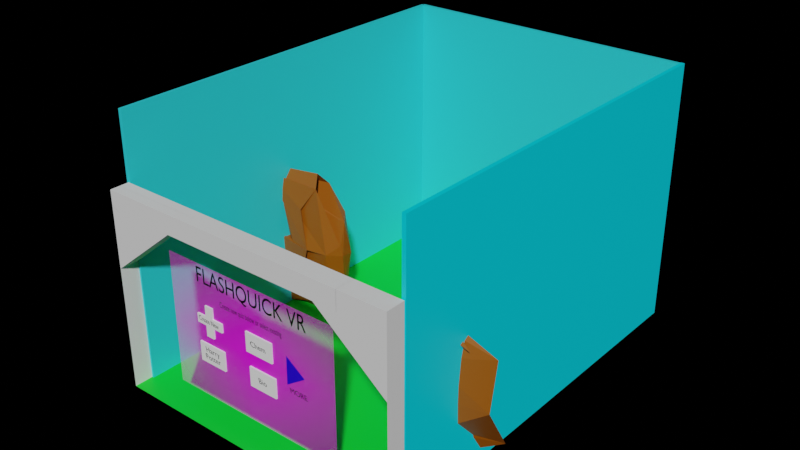 # Source: newcardsscreen.blend  (saved by Blender 2.82.7; exported with 4.5.12 LTS)
import bpy
from mathutils import Matrix  # noqa: F401  (used for matrix-valued properties, if any)

bpy.ops.wm.read_factory_settings(use_empty=True)
scene = bpy.context.scene
scene.name = 'Scene'

# ---- collections
col_environment = bpy.data.collections.new('Environment'); scene.collection.children.link(col_environment)
col_centerscreen = bpy.data.collections.new('CenterScreen'); scene.collection.children.link(col_centerscreen)
col_flashcards = bpy.data.collections.new('Flashcards'); col_centerscreen.children.link(col_flashcards)
col_obstacles = bpy.data.collections.new('Obstacles'); scene.collection.children.link(col_obstacles)

# ---- images (referenced by path relative to the original .blend; pixels are not part of the script)
import os
ASSET_DIR = os.environ.get("B2B_ASSET_DIR", "")  # directory of the original .blend (textures are referenced by path, not embedded)
HERE = os.path.dirname(os.path.abspath(__file__))  # packed textures are extracted next to this script under _unpacked/

def load_image(name, relpath, width, height, colorspace="sRGB"):
    """Load a texture the original file referenced (path relative to the .blend, or extracted next to this script)."""
    p = next((c for c in (os.path.join(HERE, relpath), os.path.join(ASSET_DIR, relpath)) if relpath and os.path.exists(c)), "")
    if p:
        img = bpy.data.images.load(p, check_existing=True)
        img.name = name
    else:  # same state as the original file: an image datablock whose file is absent (Cycles renders it pink)
        img = bpy.data.images.new(name, width, height)
        img.source = "FILE"
        img.filepath = "//" + (relpath or name)
    img.colorspace_settings.name = colorspace
    return img
img_jpg = load_image("'''.jpg", "'''.jpg", 1024, 1024, 'sRGB')

# ---- materials (node trees are filled in below, after node groups)
mat_material_001 = bpy.data.materials.new('Material.001')
mat_material_001.use_transparent_shadow = False
mat_material_001.preview_render_type = 'FLAT'
mat_material_009 = bpy.data.materials.new('Material.009')
mat_material_009.use_transparent_shadow = False
mat_material_010 = bpy.data.materials.new('Material.010')
mat_material_010.use_transparent_shadow = False
mat_material_012 = bpy.data.materials.new('Material.012')
mat_material_012.use_transparent_shadow = False
mat_material_015 = bpy.data.materials.new('Material.015')
mat_material_015.use_transparent_shadow = False
mat_material_019 = bpy.data.materials.new('Material.019')
mat_material_019.use_transparent_shadow = False
mat_sky = bpy.data.materials.new('Sky')
mat_sky.use_transparent_shadow = False
mat_sky_001 = bpy.data.materials.new('Sky.001')
mat_sky_001.use_transparent_shadow = False
mat_material = bpy.data.materials.new('Material')
mat_material.use_transparent_shadow = False
mat_sky_002 = bpy.data.materials.new('Sky.002')
mat_sky_002.use_transparent_shadow = False
mat_material_020 = bpy.data.materials.new('Material.020')
mat_material_020.use_transparent_shadow = False
mat_x = bpy.data.materials.new("'''")
mat_x.surface_render_method = 'BLENDED'
mat_x.blend_method = 'BLEND'
mat_x.use_transparent_shadow = False
mat_material_003 = bpy.data.materials.new('Material.003')
mat_material_003.use_transparent_shadow = False
mat_material_002 = bpy.data.materials.new('Material.002')
mat_material_002.use_transparent_shadow = False
mat_material_004 = bpy.data.materials.new('Material.004')
mat_material_004.use_transparent_shadow = False
mat_material_011 = bpy.data.materials.new('Material.011')
mat_material_011.use_transparent_shadow = False
mat_material_016 = bpy.data.materials.new('Material.016')
mat_material_016.use_transparent_shadow = False
mat_material_017 = bpy.data.materials.new('Material.017')
mat_material_017.use_transparent_shadow = False
mat_material_022 = bpy.data.materials.new('Material.022')
mat_material_022.use_transparent_shadow = False

# ---- material node trees
mat_material_001.use_nodes = True; mat_material_001.node_tree.nodes.clear()
_N = mat_material_001.node_tree.nodes; _L = mat_material_001.node_tree.links
n0 = _N.new('ShaderNodeOutputMaterial'); n0.name = 'Material Output'; n0.location = (300, 300)
n1 = _N.new('ShaderNodeBsdfPrincipled'); n1.name = 'Principled BSDF'; n1.location = (10, 300)
n1.distribution = 'GGX'
n1.subsurface_method = 'BURLEY'
n1.inputs[0].default_value = (0.001768, 0.8, 0.02456, 1.0)
n1.inputs[3].default_value = 1.45
n1.inputs[27].default_value = (0.0, 0.0, 0.0, 1.0)
n1.inputs[28].default_value = 1.0
_L.new(n1.outputs[0], n0.inputs[0])
n0.is_active_output = True
mat_material_009.use_nodes = True; mat_material_009.node_tree.nodes.clear()
_N = mat_material_009.node_tree.nodes; _L = mat_material_009.node_tree.links
n0 = _N.new('ShaderNodeOutputMaterial'); n0.name = 'Material Output'; n0.location = (300, 300)
n1 = _N.new('ShaderNodeBsdfPrincipled'); n1.name = 'Principled BSDF'; n1.location = (10, 300)
n1.distribution = 'GGX'
n1.subsurface_method = 'BURLEY'
n1.inputs[0].default_value = (1.0, 1.0, 1.0, 1.0)
n1.inputs[3].default_value = 1.45
n1.inputs[27].default_value = (0.0, 0.0, 0.0, 1.0)
n1.inputs[28].default_value = 1.0
_L.new(n1.outputs[0], n0.inputs[0])
n0.is_active_output = True
mat_material_010.use_nodes = True; mat_material_010.node_tree.nodes.clear()
_N = mat_material_010.node_tree.nodes; _L = mat_material_010.node_tree.links
n0 = _N.new('ShaderNodeOutputMaterial'); n0.name = 'Material Output'; n0.location = (300, 300)
n1 = _N.new('ShaderNodeBsdfPrincipled'); n1.name = 'Principled BSDF'; n1.location = (10, 300)
n1.distribution = 'GGX'
n1.subsurface_method = 'BURLEY'
n1.inputs[0].default_value = (1.0, 1.0, 1.0, 1.0)
n1.inputs[3].default_value = 1.45
n1.inputs[27].default_value = (0.0, 0.0, 0.0, 1.0)
n1.inputs[28].default_value = 1.0
_L.new(n1.outputs[0], n0.inputs[0])
n0.is_active_output = True
mat_material_012.use_nodes = True; mat_material_012.node_tree.nodes.clear()
_N = mat_material_012.node_tree.nodes; _L = mat_material_012.node_tree.links
n0 = _N.new('ShaderNodeOutputMaterial'); n0.name = 'Material Output'; n0.location = (300, 300)
n1 = _N.new('ShaderNodeBsdfPrincipled'); n1.name = 'Principled BSDF'; n1.location = (10, 300)
n1.distribution = 'GGX'
n1.subsurface_method = 'BURLEY'
n1.inputs[0].default_value = (1.0, 1.0, 1.0, 1.0)
n1.inputs[3].default_value = 1.45
n1.inputs[27].default_value = (0.0, 0.0, 0.0, 1.0)
n1.inputs[28].default_value = 1.0
_L.new(n1.outputs[0], n0.inputs[0])
n0.is_active_output = True
mat_material_015.use_nodes = True; mat_material_015.node_tree.nodes.clear()
_N = mat_material_015.node_tree.nodes; _L = mat_material_015.node_tree.links
n0 = _N.new('ShaderNodeOutputMaterial'); n0.name = 'Material Output'; n0.location = (300, 300)
n1 = _N.new('ShaderNodeBsdfPrincipled'); n1.name = 'Principled BSDF'; n1.location = (10, 300)
n1.distribution = 'GGX'
n1.subsurface_method = 'BURLEY'
n1.inputs[0].default_value = (1.0, 1.0, 1.0, 1.0)
n1.inputs[3].default_value = 1.45
n1.inputs[27].default_value = (0.0, 0.0, 0.0, 1.0)
n1.inputs[28].default_value = 1.0
_L.new(n1.outputs[0], n0.inputs[0])
n0.is_active_output = True
mat_material_019.use_nodes = True; mat_material_019.node_tree.nodes.clear()
_N = mat_material_019.node_tree.nodes; _L = mat_material_019.node_tree.links
n0 = _N.new('ShaderNodeOutputMaterial'); n0.name = 'Material Output'; n0.location = (300, 300)
n1 = _N.new('ShaderNodeBsdfPrincipled'); n1.name = 'Principled BSDF'; n1.location = (10, 300)
n1.distribution = 'GGX'
n1.subsurface_method = 'BURLEY'
n1.inputs[0].default_value = (1.0, 1.0, 1.0, 1.0)
n1.inputs[3].default_value = 1.45
n1.inputs[27].default_value = (0.0, 0.0, 0.0, 1.0)
n1.inputs[28].default_value = 1.0
_L.new(n1.outputs[0], n0.inputs[0])
n0.is_active_output = True
mat_sky.use_nodes = True; mat_sky.node_tree.nodes.clear()
_N = mat_sky.node_tree.nodes; _L = mat_sky.node_tree.links
n0 = _N.new('ShaderNodeOutputMaterial'); n0.name = 'Material Output'; n0.location = (300, 300)
n1 = _N.new('ShaderNodeBsdfPrincipled'); n1.name = 'Principled BSDF'; n1.location = (10, 300)
n1.distribution = 'GGX'
n1.subsurface_method = 'BURLEY'
n1.inputs[0].default_value = (0.03058, 0.7108, 0.8, 1.0)
n1.inputs[3].default_value = 1.45
n1.inputs[27].default_value = (0.0, 0.0, 0.0, 1.0)
n1.inputs[28].default_value = 1.0
_L.new(n1.outputs[0], n0.inputs[0])
n0.is_active_output = True
mat_sky_001.use_nodes = True; mat_sky_001.node_tree.nodes.clear()
_N = mat_sky_001.node_tree.nodes; _L = mat_sky_001.node_tree.links
n0 = _N.new('ShaderNodeOutputMaterial'); n0.name = 'Material Output'; n0.location = (300, 300)
n1 = _N.new('ShaderNodeBsdfPrincipled'); n1.name = 'Principled BSDF'; n1.location = (10, 300)
n1.distribution = 'GGX'
n1.subsurface_method = 'BURLEY'
n1.inputs[0].default_value = (0.03058, 0.7108, 0.8, 1.0)
n1.inputs[3].default_value = 1.45
n1.inputs[27].default_value = (0.0, 0.0, 0.0, 1.0)
n1.inputs[28].default_value = 1.0
_L.new(n1.outputs[0], n0.inputs[0])
n0.is_active_output = True
mat_material.use_nodes = True; mat_material.node_tree.nodes.clear()
_N = mat_material.node_tree.nodes; _L = mat_material.node_tree.links
n0 = _N.new('ShaderNodeOutputMaterial'); n0.name = 'Material Output'; n0.location = (300, 300)
n1 = _N.new('ShaderNodeBsdfPrincipled'); n1.name = 'Principled BSDF'; n1.location = (10, 300)
n1.distribution = 'GGX'
n1.subsurface_method = 'BURLEY'
n1.inputs[0].default_value = (0.305, 0.07987, 0.0, 1.0)
n1.inputs[3].default_value = 1.45
n1.inputs[27].default_value = (0.0, 0.0, 0.0, 1.0)
n1.inputs[28].default_value = 1.0
_L.new(n1.outputs[0], n0.inputs[0])
n0.is_active_output = True
mat_sky_002.use_nodes = True; mat_sky_002.node_tree.nodes.clear()
_N = mat_sky_002.node_tree.nodes; _L = mat_sky_002.node_tree.links
n0 = _N.new('ShaderNodeOutputMaterial'); n0.name = 'Material Output'; n0.location = (300, 300)
n1 = _N.new('ShaderNodeBsdfPrincipled'); n1.name = 'Principled BSDF'; n1.location = (10, 300)
n1.distribution = 'GGX'
n1.subsurface_method = 'BURLEY'
n1.inputs[0].default_value = (0.0, 0.806, 1.0, 1.0)
n1.inputs[3].default_value = 1.45
n1.inputs[27].default_value = (0.0, 0.0, 0.0, 1.0)
n1.inputs[28].default_value = 1.0
_L.new(n1.outputs[0], n0.inputs[0])
n0.is_active_output = True
mat_material_020.use_nodes = True; mat_material_020.node_tree.nodes.clear()
_N = mat_material_020.node_tree.nodes; _L = mat_material_020.node_tree.links
n0 = _N.new('ShaderNodeOutputMaterial'); n0.name = 'Material Output'; n0.location = (300, 300)
n1 = _N.new('ShaderNodeBsdfPrincipled'); n1.name = 'Principled BSDF'; n1.location = (10, 300)
n1.distribution = 'GGX'
n1.subsurface_method = 'BURLEY'
n1.inputs[0].default_value = (0.02126, 0.0, 0.8, 1.0)
n1.inputs[3].default_value = 1.45
n1.inputs[27].default_value = (0.0, 0.0, 0.0, 1.0)
n1.inputs[28].default_value = 1.0
_L.new(n1.outputs[0], n0.inputs[0])
n0.is_active_output = True
mat_x.use_nodes = True; mat_x.node_tree.nodes.clear()
_N = mat_x.node_tree.nodes; _L = mat_x.node_tree.links
n0 = _N.new('ShaderNodeOutputMaterial'); n0.name = 'Material Output'; n0.location = (300, 300)
n1 = _N.new('ShaderNodeTexImage'); n1.name = 'Image Texture'; n1.location = (-200, 300)
n1.image = img_jpg
n1.extension = 'CLIP'
n2 = _N.new('ShaderNodeBsdfPrincipled'); n2.name = 'Principled BSDF'; n2.location = (0, 300)
n2.distribution = 'GGX'
n2.subsurface_method = 'BURLEY'
n2.inputs[3].default_value = 1.45
n2.inputs[27].default_value = (0.0, 0.0, 0.0, 1.0)
n2.inputs[28].default_value = 1.0
_L.new(n1.outputs[0], n2.inputs[0])
_L.new(n1.outputs[1], n2.inputs[4])
_L.new(n2.outputs[0], n0.inputs[0])
n0.is_active_output = True
mat_material_003.use_nodes = True; mat_material_003.node_tree.nodes.clear()
_N = mat_material_003.node_tree.nodes; _L = mat_material_003.node_tree.links
n0 = _N.new('ShaderNodeOutputMaterial'); n0.name = 'Material Output'; n0.location = (300, 300)
n1 = _N.new('ShaderNodeBsdfPrincipled'); n1.name = 'Principled BSDF'; n1.location = (10, 300)
n1.distribution = 'GGX'
n1.subsurface_method = 'BURLEY'
n1.inputs[0].default_value = (0.0, 0.0, 0.0, 1.0)
n1.inputs[3].default_value = 1.45
n1.inputs[27].default_value = (0.0, 0.0, 0.0, 1.0)
n1.inputs[28].default_value = 1.0
_L.new(n1.outputs[0], n0.inputs[0])
n0.is_active_output = True
mat_material_002.use_nodes = True; mat_material_002.node_tree.nodes.clear()
_N = mat_material_002.node_tree.nodes; _L = mat_material_002.node_tree.links
n0 = _N.new('ShaderNodeOutputMaterial'); n0.name = 'Material Output'; n0.location = (300, 300)
n1 = _N.new('ShaderNodeBsdfPrincipled'); n1.name = 'Principled BSDF'; n1.location = (10, 300)
n1.distribution = 'GGX'
n1.subsurface_method = 'BURLEY'
n1.inputs[0].default_value = (0.0, 0.0, 0.0, 1.0)
n1.inputs[3].default_value = 1.45
n1.inputs[27].default_value = (0.0, 0.0, 0.0, 1.0)
n1.inputs[28].default_value = 1.0
_L.new(n1.outputs[0], n0.inputs[0])
n0.is_active_output = True
mat_material_004.use_nodes = True; mat_material_004.node_tree.nodes.clear()
_N = mat_material_004.node_tree.nodes; _L = mat_material_004.node_tree.links
n0 = _N.new('ShaderNodeOutputMaterial'); n0.name = 'Material Output'; n0.location = (300, 300)
n1 = _N.new('ShaderNodeBsdfPrincipled'); n1.name = 'Principled BSDF'; n1.location = (10, 300)
n1.distribution = 'GGX'
n1.subsurface_method = 'BURLEY'
n1.inputs[0].default_value = (0.0, 0.0, 0.0, 1.0)
n1.inputs[3].default_value = 1.45
n1.inputs[27].default_value = (0.0, 0.0, 0.0, 1.0)
n1.inputs[28].default_value = 1.0
_L.new(n1.outputs[0], n0.inputs[0])
n0.is_active_output = True
mat_material_011.use_nodes = True; mat_material_011.node_tree.nodes.clear()
_N = mat_material_011.node_tree.nodes; _L = mat_material_011.node_tree.links
n0 = _N.new('ShaderNodeOutputMaterial'); n0.name = 'Material Output'; n0.location = (300, 300)
n1 = _N.new('ShaderNodeBsdfPrincipled'); n1.name = 'Principled BSDF'; n1.location = (10, 300)
n1.distribution = 'GGX'
n1.subsurface_method = 'BURLEY'
n1.inputs[0].default_value = (0.0, 0.0, 0.0, 1.0)
n1.inputs[3].default_value = 1.45
n1.inputs[27].default_value = (0.0, 0.0, 0.0, 1.0)
n1.inputs[28].default_value = 1.0
_L.new(n1.outputs[0], n0.inputs[0])
n0.is_active_output = True
mat_material_016.use_nodes = True; mat_material_016.node_tree.nodes.clear()
_N = mat_material_016.node_tree.nodes; _L = mat_material_016.node_tree.links
n0 = _N.new('ShaderNodeOutputMaterial'); n0.name = 'Material Output'; n0.location = (300, 300)
n1 = _N.new('ShaderNodeBsdfPrincipled'); n1.name = 'Principled BSDF'; n1.location = (10, 300)
n1.distribution = 'GGX'
n1.subsurface_method = 'BURLEY'
n1.inputs[0].default_value = (0.0, 0.0, 0.0, 1.0)
n1.inputs[3].default_value = 1.45
n1.inputs[27].default_value = (0.0, 0.0, 0.0, 1.0)
n1.inputs[28].default_value = 1.0
_L.new(n1.outputs[0], n0.inputs[0])
n0.is_active_output = True
mat_material_017.use_nodes = True; mat_material_017.node_tree.nodes.clear()
_N = mat_material_017.node_tree.nodes; _L = mat_material_017.node_tree.links
n0 = _N.new('ShaderNodeOutputMaterial'); n0.name = 'Material Output'; n0.location = (300, 300)
n1 = _N.new('ShaderNodeBsdfPrincipled'); n1.name = 'Principled BSDF'; n1.location = (10, 300)
n1.distribution = 'GGX'
n1.subsurface_method = 'BURLEY'
n1.inputs[0].default_value = (0.0, 0.0, 0.0, 1.0)
n1.inputs[3].default_value = 1.45
n1.inputs[27].default_value = (0.0, 0.0, 0.0, 1.0)
n1.inputs[28].default_value = 1.0
_L.new(n1.outputs[0], n0.inputs[0])
n0.is_active_output = True
mat_material_022.use_nodes = True; mat_material_022.node_tree.nodes.clear()
_N = mat_material_022.node_tree.nodes; _L = mat_material_022.node_tree.links
n0 = _N.new('ShaderNodeOutputMaterial'); n0.name = 'Material Output'; n0.location = (300, 300)
n1 = _N.new('ShaderNodeBsdfPrincipled'); n1.name = 'Principled BSDF'; n1.location = (10, 300)
n1.distribution = 'GGX'
n1.subsurface_method = 'BURLEY'
n1.inputs[0].default_value = (0.0, 0.0, 0.0, 1.0)
n1.inputs[3].default_value = 1.45
n1.inputs[27].default_value = (0.0, 0.0, 0.0, 1.0)
n1.inputs[28].default_value = 1.0
_L.new(n1.outputs[0], n0.inputs[0])
n0.is_active_output = True

# ---- world
world_world = bpy.data.worlds.new('World'); scene.world = world_world
world_world.use_nodes = True; world_world.node_tree.nodes.clear()
_N = world_world.node_tree.nodes; _L = world_world.node_tree.links
n0 = _N.new('ShaderNodeOutputWorld'); n0.name = 'World Output'; n0.location = (300, 300)
n1 = _N.new('ShaderNodeBackground'); n1.name = 'Background'; n1.location = (10, 300)
n1.inputs[0].default_value = (0.0, 0.0, 0.0, 1.0)
_L.new(n1.outputs[0], n0.inputs[0])
n0.is_active_output = True
world_world.color = (0.05088, 0.05088, 0.05088)
world_world.use_sun_shadow = False
world_world.sun_shadow_jitter_overblur = 0.0

# ---- meshes
me_cube_001 = bpy.data.meshes.new('Cube.001')
me_cube_001.from_pydata([(-1.0, -1.0, -1.0), (-1.0, 1.0, 1.0), (-1.0, 1.0, -1.0), (1.0, -1.0, -1.0), (1.0, 1.0, 1.0), (1.0, 1.0, -1.0)], [], [(0, 1, 2), (2, 1, 4, 5), (5, 4, 3), (3, 4, 1, 0), (2, 5, 3, 0)])
_uv = me_cube_001.uv_layers.new(name='UVMap')
_uv.uv.foreach_set('vector', [0.375, 0.0, 0.625, 0.25, 0.375, 0.25, 0.375, 0.25, 0.625, 0.25, 0.625, 0.5, 0.375, 0.5, 0.375, 0.5, 0.625, 0.75, 0.375, 0.75, 0.375, 0.75, 0.625, 0.75, 0.625, 1.0, 0.375, 1.0, 0.125, 0.5, 0.375, 0.5, 0.375, 0.75, 0.125, 0.75])
me_cube_001.use_remesh_fix_poles = True
me_cube_001.use_remesh_preserve_attributes = False
me_cube_001.use_mirror_vertex_groups = False
me_cube_001.update()
me_plane_001 = bpy.data.meshes.new('Plane.001')
me_plane_001.from_pydata([(-1.0, -1.0, 0.0), (1.0, -1.0, 0.0), (-1.0, 1.0, 0.0), (1.0, 1.0, 0.0)], [], [(0, 1, 3, 2)])
_uv = me_plane_001.uv_layers.new(name='UVMap')
_uv.uv.foreach_set('vector', [0.0, 0.0, 1.0, 0.0, 1.0, 1.0, 0.0, 1.0])
me_plane_001.use_remesh_fix_poles = True
me_plane_001.use_remesh_preserve_attributes = False
me_plane_001.use_mirror_vertex_groups = False
me_plane_001.update()
me_cube_002 = bpy.data.meshes.new('Cube.002')
me_cube_002.from_pydata([(-1.0, -1.0, -1.0), (-1.0, -1.0, 1.0), (-1.0, 1.0, -1.0), (-1.0, 1.0, 1.0), (1.0, -1.0, -1.0), (1.0, -1.0, 1.0), (1.0, 1.0, -1.0), (1.0, 1.0, 1.0)], [], [(0, 1, 3, 2), (2, 3, 7, 6), (6, 7, 5, 4), (4, 5, 1, 0), (2, 6, 4, 0), (7, 3, 1, 5)])
_uv = me_cube_002.uv_layers.new(name='UVMap')
_uv.uv.foreach_set('vector', [0.375, 0.0, 0.625, 0.0, 0.625, 0.25, 0.375, 0.25, 0.375, 0.25, 0.625, 0.25, 0.625, 0.5, 0.375, 0.5, 0.375, 0.5, 0.625, 0.5, 0.625, 0.75, 0.375, 0.75, 0.375, 0.75, 0.625, 0.75, 0.625, 1.0, 0.375, 1.0, 0.125, 0.5, 0.375, 0.5, 0.375, 0.75, 0.125, 0.75, 0.625, 0.5, 0.875, 0.5, 0.875, 0.75, 0.625, 0.75])
me_cube_002.use_remesh_fix_poles = True
me_cube_002.use_remesh_preserve_attributes = False
me_cube_002.use_mirror_vertex_groups = False
me_cube_002.update()
me_cube = bpy.data.meshes.new('Cube')
me_cube.from_pydata([(-1.0, -1.0, -1.0), (-1.0, 1.0, 1.0), (-1.0, 1.0, -1.0), (1.0, -1.0, -1.0), (1.0, 1.0, 1.0), (1.0, 1.0, -1.0)], [], [(0, 1, 2), (2, 1, 4, 5), (5, 4, 3), (3, 4, 1, 0), (2, 5, 3, 0)])
_uv = me_cube.uv_layers.new(name='UVMap')
_uv.uv.foreach_set('vector', [0.375, 0.0, 0.625, 0.25, 0.375, 0.25, 0.375, 0.25, 0.625, 0.25, 0.625, 0.5, 0.375, 0.5, 0.375, 0.5, 0.625, 0.75, 0.375, 0.75, 0.375, 0.75, 0.625, 0.75, 0.625, 1.0, 0.375, 1.0, 0.125, 0.5, 0.375, 0.5, 0.375, 0.75, 0.125, 0.75])
me_cube.use_remesh_fix_poles = True
me_cube.use_remesh_preserve_attributes = False
me_cube.use_mirror_vertex_groups = False
me_cube.update()
me_plane = bpy.data.meshes.new('Plane')
me_plane.from_pydata([(-1.0, -1.0, 0.0), (1.0, -1.0, 0.0), (-1.0, 1.0, 0.0), (1.0, 1.0, 0.0)], [], [(0, 1, 3, 2)])
_uv = me_plane.uv_layers.new(name='UVMap')
_uv.uv.foreach_set('vector', [0.0, 0.0, 1.0, 0.0, 1.0, 1.0, 0.0, 1.0])
me_plane.use_remesh_fix_poles = True
me_plane.use_remesh_preserve_attributes = False
me_plane.use_mirror_vertex_groups = False
me_plane.update()
me_flashquicksunset = bpy.data.meshes.new('flashquicksunset')
me_flashquicksunset.from_pydata([(-1.072, -0.6372, 0.3534), (1.234, -0.6372, 0.3534), (-1.072, -0.6372, -7.42), (1.234, -0.6372, -7.42)], [], [(0, 1, 3, 2)])
_uv = me_flashquicksunset.uv_layers.new(name='UVMap')
_uv.uv.foreach_set('vector', [0.0, 0.0, 1.0, 0.0, 1.0, 1.0, 0.0, 1.0])
me_flashquicksunset.materials.append(mat_material_001)
me_flashquicksunset.materials.append(mat_material_009)
me_flashquicksunset.materials.append(mat_material_010)
me_flashquicksunset.materials.append(mat_material_012)
me_flashquicksunset.materials.append(mat_material_015)
me_flashquicksunset.materials.append(mat_material_019)
me_flashquicksunset.materials.append(mat_sky)
me_flashquicksunset.materials.append(mat_sky_001)
me_flashquicksunset.materials.append(mat_material)
me_flashquicksunset.use_remesh_fix_poles = True
me_flashquicksunset.use_remesh_preserve_attributes = False
me_flashquicksunset.use_mirror_vertex_groups = False
me_flashquicksunset.update()
me_flashquicksunset_006 = bpy.data.meshes.new('flashquicksunset.006')
me_flashquicksunset_006.from_pydata([(-1.072, -0.6372, -7.385), (-1.072, -0.6372, -7.456), (-1.072, 1.462, -7.385), (1.234, -0.6372, -7.385), (1.234, -0.6372, -7.456), (1.234, 1.462, -7.385), (1.234, 1.462, -7.456), (-1.072, 1.462, -7.456)], [], [(1, 4, 3, 0), (0, 2, 7, 1), (3, 5, 2, 0), (4, 6, 5, 3), (6, 7, 2, 5), (1, 7, 6, 4)])
me_flashquicksunset_006.polygons.foreach_set('material_index', [6, 6, 6, 6, 6, 6])
_uv = me_flashquicksunset_006.uv_layers.new(name='UVMap')
_uv.uv.foreach_set('vector', [0.125, 0.5, 0.375, 0.5, 0.375, 0.75, 0.125, 0.75, 0.375, 0.0, 0.625, 0.0, 0.625, 0.25, 0.375, 0.25, 0.375, 0.75, 0.625, 0.75, 0.625, 1.0, 0.375, 1.0, 0.375, 0.5, 0.625, 0.5, 0.625, 0.75, 0.375, 0.75, 0.625, 0.5, 0.875, 0.5, 0.875, 0.75, 0.625, 0.75, 0.375, 0.25, 0.625, 0.25, 0.625, 0.5, 0.375, 0.5])
me_flashquicksunset_006.materials.append(mat_material_001)
me_flashquicksunset_006.materials.append(mat_material_009)
me_flashquicksunset_006.materials.append(mat_material_010)
me_flashquicksunset_006.materials.append(mat_material_012)
me_flashquicksunset_006.materials.append(mat_material_015)
me_flashquicksunset_006.materials.append(mat_material_019)
me_flashquicksunset_006.materials.append(mat_sky)
me_flashquicksunset_006.materials.append(mat_sky_001)
me_flashquicksunset_006.materials.append(mat_material)
me_flashquicksunset_006.use_remesh_fix_poles = True
me_flashquicksunset_006.use_remesh_preserve_attributes = False
me_flashquicksunset_006.use_mirror_vertex_groups = False
me_flashquicksunset_006.update()
me_flashquicksunset_007 = bpy.data.meshes.new('flashquicksunset.007')
me_flashquicksunset_007.from_pydata([(-1.057, -0.6372, 0.0), (-1.086, -0.6372, 0.0), (-1.057, 1.462, 0.0), (-1.057, -0.6372, -7.42), (-1.086, -0.6372, -7.42), (-1.057, 1.462, -7.42), (-1.086, 1.462, -7.42), (-1.086, 1.462, 0.0)], [], [(1, 4, 3, 0), (0, 2, 7, 1), (3, 5, 2, 0), (4, 6, 5, 3), (6, 7, 2, 5), (1, 7, 6, 4)])
me_flashquicksunset_007.polygons.foreach_set('material_index', [7, 7, 7, 7, 7, 7])
_uv = me_flashquicksunset_007.uv_layers.new(name='UVMap')
_uv.uv.foreach_set('vector', [0.125, 0.5, 0.375, 0.5, 0.375, 0.75, 0.125, 0.75, 0.375, 0.0, 0.625, 0.0, 0.625, 0.25, 0.375, 0.25, 0.375, 0.75, 0.625, 0.75, 0.625, 1.0, 0.375, 1.0, 0.375, 0.5, 0.625, 0.5, 0.625, 0.75, 0.375, 0.75, 0.625, 0.5, 0.875, 0.5, 0.875, 0.75, 0.625, 0.75, 0.375, 0.25, 0.625, 0.25, 0.625, 0.5, 0.375, 0.5])
me_flashquicksunset_007.materials.append(mat_material_001)
me_flashquicksunset_007.materials.append(mat_material_009)
me_flashquicksunset_007.materials.append(mat_material_010)
me_flashquicksunset_007.materials.append(mat_material_012)
me_flashquicksunset_007.materials.append(mat_material_015)
me_flashquicksunset_007.materials.append(mat_material_019)
me_flashquicksunset_007.materials.append(mat_sky)
me_flashquicksunset_007.materials.append(mat_sky_001)
me_flashquicksunset_007.materials.append(mat_material)
me_flashquicksunset_007.use_remesh_fix_poles = True
me_flashquicksunset_007.use_remesh_preserve_attributes = False
me_flashquicksunset_007.use_mirror_vertex_groups = False
me_flashquicksunset_007.update()
me_cube_006 = bpy.data.meshes.new('Cube.006')
me_cube_006.from_pydata([(-1.0, -1.0, -1.0), (-1.0, -1.0, 1.0), (-1.0, 1.0, -1.0), (-1.0, 1.0, 1.0), (1.0, -1.0, -1.0), (1.0, -1.0, 1.0), (1.0, 1.0, -1.0), (1.0, 1.0, 1.0)], [], [(0, 1, 3, 2), (2, 3, 7, 6), (6, 7, 5, 4), (4, 5, 1, 0), (2, 6, 4, 0), (7, 3, 1, 5)])
_uv = me_cube_006.uv_layers.new(name='UVMap')
_uv.uv.foreach_set('vector', [0.375, 0.0, 0.625, 0.0, 0.625, 0.25, 0.375, 0.25, 0.375, 0.25, 0.625, 0.25, 0.625, 0.5, 0.375, 0.5, 0.375, 0.5, 0.625, 0.5, 0.625, 0.75, 0.375, 0.75, 0.375, 0.75, 0.625, 0.75, 0.625, 1.0, 0.375, 1.0, 0.125, 0.5, 0.375, 0.5, 0.375, 0.75, 0.125, 0.75, 0.625, 0.5, 0.875, 0.5, 0.875, 0.75, 0.625, 0.75])
me_cube_006.materials.append(mat_sky_002)
me_cube_006.use_remesh_fix_poles = True
me_cube_006.use_remesh_preserve_attributes = False
me_cube_006.use_mirror_vertex_groups = False
me_cube_006.update()
me_plane_003 = bpy.data.meshes.new('Plane.003')
me_plane_003.from_pydata([(0.0, -1.0, 0.0), (0.0, -1.0, 0.0), (-1.0, 1.0, 0.0), (1.0, 1.0, 0.0)], [], [(0, 1, 3, 2)])
_uv = me_plane_003.uv_layers.new(name='UVMap')
_uv.uv.foreach_set('vector', [0.0, 0.0, 1.0, 0.0, 1.0, 1.0, 0.0, 1.0])
me_plane_003.materials.append(mat_material_020)
me_plane_003.use_remesh_fix_poles = True
me_plane_003.use_remesh_preserve_attributes = False
me_plane_003.use_mirror_vertex_groups = False
me_plane_003.update()
me_x = bpy.data.meshes.new("'''")
me_x.from_pydata([(-0.6667, -0.5, 0.0), (0.6667, -0.5, 0.0), (-0.6667, 0.5, 0.0), (0.6667, 0.5, 0.0)], [], [(0, 1, 3, 2)])
_uv = me_x.uv_layers.new(name='UVMap')
_uv.uv.foreach_set('vector', [0.0, 0.0, 1.0, 0.0, 1.0, 1.0, 0.0, 1.0])
me_x.materials.append(mat_x)
me_x.use_remesh_fix_poles = True
me_x.use_remesh_preserve_attributes = False
me_x.use_mirror_vertex_groups = False
me_x.update()
me_flashquicksunset_001 = bpy.data.meshes.new('flashquicksunset.001')
me_flashquicksunset_001.from_pydata([(-0.453, 0.1184, 0.08652), (-0.453, 0.1184, 0.05482), (-0.453, 0.1874, 0.08652), (-0.2253, 0.1184, 0.08652), (-0.2253, 0.1184, 0.05482), (-0.2253, 0.1874, 0.08652), (-0.2253, 0.1874, 0.05482), (-0.453, 0.1874, 0.05482), (-0.3751, 0.2714, 0.04765), (-0.3751, 0.2714, 0.08662), (-0.3089, 0.2714, 0.04765), (-0.3751, 0.03448, 0.04765), (-0.3751, 0.03448, 0.08662), (-0.3089, 0.03448, 0.04765), (-0.3089, 0.03448, 0.08662), (-0.3089, 0.2714, 0.08662)], [], [(1, 4, 3, 0), (0, 2, 7, 1), (3, 5, 2, 0), (4, 6, 5, 3), (6, 7, 2, 5), (1, 7, 6, 4), (9, 12, 11, 8), (8, 10, 15, 9), (11, 13, 10, 8), (12, 14, 13, 11), (14, 15, 10, 13), (9, 15, 14, 12)])
me_flashquicksunset_001.polygons.foreach_set('material_index', [1, 1, 1, 1, 1, 1, 5, 5, 5, 5, 5, 5])
_uv = me_flashquicksunset_001.uv_layers.new(name='UVMap')
_uv.uv.foreach_set('vector', [0.125, 0.5, 0.375, 0.5, 0.375, 0.75, 0.125, 0.75, 0.375, 0.0, 0.625, 0.0, 0.625, 0.25, 0.375, 0.25, 0.375, 0.75, 0.625, 0.75, 0.625, 1.0, 0.375, 1.0, 0.375, 0.5, 0.625, 0.5, 0.625, 0.75, 0.375, 0.75, 0.625, 0.5, 0.875, 0.5, 0.875, 0.75, 0.625, 0.75, 0.375, 0.25, 0.625, 0.25, 0.625, 0.5, 0.375, 0.5, 0.125, 0.5, 0.375, 0.5, 0.375, 0.75, 0.125, 0.75, 0.375, 0.0, 0.625, 0.0, 0.625, 0.25, 0.375, 0.25, 0.375, 0.75, 0.625, 0.75, 0.625, 1.0, 0.375, 1.0, 0.375, 0.5, 0.625, 0.5, 0.625, 0.75, 0.375, 0.75, 0.625, 0.5, 0.875, 0.5, 0.875, 0.75, 0.625, 0.75, 0.375, 0.25, 0.625, 0.25, 0.625, 0.5, 0.375, 0.5])
me_flashquicksunset_001.materials.append(mat_material_001)
me_flashquicksunset_001.materials.append(mat_material_009)
me_flashquicksunset_001.materials.append(mat_material_010)
me_flashquicksunset_001.materials.append(mat_material_012)
me_flashquicksunset_001.materials.append(mat_material_015)
me_flashquicksunset_001.materials.append(mat_material_019)
me_flashquicksunset_001.materials.append(mat_sky)
me_flashquicksunset_001.materials.append(mat_sky_001)
me_flashquicksunset_001.materials.append(mat_material)
me_flashquicksunset_001.use_remesh_fix_poles = True
me_flashquicksunset_001.use_remesh_preserve_attributes = False
me_flashquicksunset_001.use_mirror_vertex_groups = False
me_flashquicksunset_001.update()
me_flashquicksunset_002 = bpy.data.meshes.new('flashquicksunset.002')
me_flashquicksunset_002.from_pydata([(-0.008686, 0.07646, 0.09005), (-0.008686, 0.07646, 0.05129), (-0.008686, 0.2294, 0.09005), (0.219, 0.07646, 0.09005), (0.219, 0.07646, 0.05129), (0.219, 0.2294, 0.09005), (0.219, 0.2294, 0.05129), (-0.008686, 0.2294, 0.05129)], [], [(1, 4, 3, 0), (0, 2, 7, 1), (3, 5, 2, 0), (4, 6, 5, 3), (6, 7, 2, 5), (1, 7, 6, 4)])
me_flashquicksunset_002.polygons.foreach_set('material_index', [2, 2, 2, 2, 2, 2])
_uv = me_flashquicksunset_002.uv_layers.new(name='UVMap')
_uv.uv.foreach_set('vector', [0.125, 0.5, 0.375, 0.5, 0.375, 0.75, 0.125, 0.75, 0.375, 0.0, 0.625, 0.0, 0.625, 0.25, 0.375, 0.25, 0.375, 0.75, 0.625, 0.75, 0.625, 1.0, 0.375, 1.0, 0.375, 0.5, 0.625, 0.5, 0.625, 0.75, 0.375, 0.75, 0.625, 0.5, 0.875, 0.5, 0.875, 0.75, 0.625, 0.75, 0.375, 0.25, 0.625, 0.25, 0.625, 0.5, 0.375, 0.5])
me_flashquicksunset_002.materials.append(mat_material_001)
me_flashquicksunset_002.materials.append(mat_material_009)
me_flashquicksunset_002.materials.append(mat_material_010)
me_flashquicksunset_002.materials.append(mat_material_012)
me_flashquicksunset_002.materials.append(mat_material_015)
me_flashquicksunset_002.materials.append(mat_material_019)
me_flashquicksunset_002.materials.append(mat_sky)
me_flashquicksunset_002.materials.append(mat_sky_001)
me_flashquicksunset_002.materials.append(mat_material)
me_flashquicksunset_002.use_remesh_fix_poles = True
me_flashquicksunset_002.use_remesh_preserve_attributes = False
me_flashquicksunset_002.use_mirror_vertex_groups = False
me_flashquicksunset_002.update()
me_flashquicksunset_004 = bpy.data.meshes.new('flashquicksunset.004')
me_flashquicksunset_004.from_pydata([(0.01054, -0.1848, 0.09005), (0.01054, -0.1848, 0.05129), (0.01054, -0.03185, 0.09005), (0.2382, -0.1848, 0.09005), (0.2382, -0.1848, 0.05129), (0.2382, -0.03185, 0.09005), (0.2382, -0.03185, 0.05129), (0.01054, -0.03185, 0.05129)], [], [(1, 4, 3, 0), (0, 2, 7, 1), (3, 5, 2, 0), (4, 6, 5, 3), (6, 7, 2, 5), (1, 7, 6, 4)])
me_flashquicksunset_004.polygons.foreach_set('material_index', [4, 4, 4, 4, 4, 4])
_uv = me_flashquicksunset_004.uv_layers.new(name='UVMap')
_uv.uv.foreach_set('vector', [0.125, 0.5, 0.375, 0.5, 0.375, 0.75, 0.125, 0.75, 0.375, 0.0, 0.625, 0.0, 0.625, 0.25, 0.375, 0.25, 0.375, 0.75, 0.625, 0.75, 0.625, 1.0, 0.375, 1.0, 0.375, 0.5, 0.625, 0.5, 0.625, 0.75, 0.375, 0.75, 0.625, 0.5, 0.875, 0.5, 0.875, 0.75, 0.625, 0.75, 0.375, 0.25, 0.625, 0.25, 0.625, 0.5, 0.375, 0.5])
me_flashquicksunset_004.materials.append(mat_material_001)
me_flashquicksunset_004.materials.append(mat_material_009)
me_flashquicksunset_004.materials.append(mat_material_010)
me_flashquicksunset_004.materials.append(mat_material_012)
me_flashquicksunset_004.materials.append(mat_material_015)
me_flashquicksunset_004.materials.append(mat_material_019)
me_flashquicksunset_004.materials.append(mat_sky)
me_flashquicksunset_004.materials.append(mat_sky_001)
me_flashquicksunset_004.materials.append(mat_material)
me_flashquicksunset_004.use_remesh_fix_poles = True
me_flashquicksunset_004.use_remesh_preserve_attributes = False
me_flashquicksunset_004.use_mirror_vertex_groups = False
me_flashquicksunset_004.update()
me_flashquicksunset_003 = bpy.data.meshes.new('flashquicksunset.003')
me_flashquicksunset_003.from_pydata([(-0.45, -0.1848, 0.09005), (-0.45, -0.1848, 0.05129), (-0.45, -0.03185, 0.09005), (-0.2223, -0.1848, 0.09005), (-0.2223, -0.1848, 0.05129), (-0.2223, -0.03185, 0.09005), (-0.2223, -0.03185, 0.05129), (-0.45, -0.03185, 0.05129)], [], [(1, 4, 3, 0), (0, 2, 7, 1), (3, 5, 2, 0), (4, 6, 5, 3), (6, 7, 2, 5), (1, 7, 6, 4)])
me_flashquicksunset_003.polygons.foreach_set('material_index', [3, 3, 3, 3, 3, 3])
_uv = me_flashquicksunset_003.uv_layers.new(name='UVMap')
_uv.uv.foreach_set('vector', [0.125, 0.5, 0.375, 0.5, 0.375, 0.75, 0.125, 0.75, 0.375, 0.0, 0.625, 0.0, 0.625, 0.25, 0.375, 0.25, 0.375, 0.75, 0.625, 0.75, 0.625, 1.0, 0.375, 1.0, 0.375, 0.5, 0.625, 0.5, 0.625, 0.75, 0.375, 0.75, 0.625, 0.5, 0.875, 0.5, 0.875, 0.75, 0.625, 0.75, 0.375, 0.25, 0.625, 0.25, 0.625, 0.5, 0.375, 0.5])
me_flashquicksunset_003.materials.append(mat_material_001)
me_flashquicksunset_003.materials.append(mat_material_009)
me_flashquicksunset_003.materials.append(mat_material_010)
me_flashquicksunset_003.materials.append(mat_material_012)
me_flashquicksunset_003.materials.append(mat_material_015)
me_flashquicksunset_003.materials.append(mat_material_019)
me_flashquicksunset_003.materials.append(mat_sky)
me_flashquicksunset_003.materials.append(mat_sky_001)
me_flashquicksunset_003.materials.append(mat_material)
me_flashquicksunset_003.use_remesh_fix_poles = True
me_flashquicksunset_003.use_remesh_preserve_attributes = False
me_flashquicksunset_003.use_mirror_vertex_groups = False
me_flashquicksunset_003.update()
me_icosphere_001 = bpy.data.meshes.new('Icosphere.001')
me_icosphere_001.from_pydata([(0.0, 0.0, -1.0), (1.363, 2.118, -0.8421), (-0.2764, -0.8506, -0.4472), (-0.2764, 0.8506, -0.4472), (0.7236, 0.5257, -0.4472), (0.2764, -0.8506, 0.4472), (-0.7236, 0.5257, 0.4472), (0.2764, 0.8506, 0.4472), (0.8944, 0.0, 0.4472), (1.262, -0.4896, 0.6605), (-0.1625, -0.5, -0.8507), (0.4253, -0.309, -0.8507), (0.2629, -0.809, -0.5257), (0.2117, -2.644, -0.1308), (0.4253, 0.309, -0.8507), (-0.5257, 0.0, -0.8507), (-0.1625, 0.5, -0.8507), (-0.6882, 0.5, -0.5257), (0.2629, 0.809, -0.5257), (0.9511, -0.309, 0.0), (0.9511, 0.309, 0.0), (0.0, -1.0, 0.0), (1.705, -0.2354, -0.02968), (-0.9511, -0.309, 0.0), (-0.5878, -0.809, 0.0), (-0.5878, 0.809, 0.0), (-0.9511, 0.309, 0.0), (0.5878, 0.809, 0.0), (0.0, 1.0, 0.0), (1.762, 0.05162, 0.6074), (-0.2629, -0.809, 0.5257), (-0.2629, 0.809, 0.5257), (0.6882, 0.5, 0.5257), (0.1625, -0.5, 0.8507), (0.5257, 0.0, 0.8507), (-0.4253, -0.309, 0.8507), (-0.4253, 0.309, 0.8507), (0.1625, 0.5, 0.8507), (-0.4253, -0.309, 0.8507), (-0.9511, -0.309, 0.0), (-0.5878, -0.809, 4.092e-05), (-0.2629, -0.809, 0.5257), (-0.9511, -0.309, 0.0), (-1.244, -0.7293, 0.778), (-1.244, -0.1113, 0.7779), (-0.5234, 0.6285, -0.9716), (-0.951, 0.309, 4.256e-05), (-0.5257, 0.0, -0.8507), (-0.9511, -0.309, 0.0), (-1.495, 0.02956, 0.3361), (-0.6882, 0.4999, -0.5257), (-1.495, -0.5884, 0.3361), (-0.5257, 0.0, -0.8507), (-0.1625, -0.5, -0.8506), (-0.2764, -0.8506, -0.4472), (-0.5878, -0.809, -4.256e-05)], [], [(0, 11, 10), (1, 11, 13), (0, 10, 15), (0, 15, 16), (0, 16, 14), (1, 13, 19), (2, 12, 21), (49, 48, 23, 26), (3, 17, 25), (4, 18, 27), (1, 19, 22), (2, 21, 24), (10, 2, 54, 53), (3, 25, 28), (4, 27, 20), (5, 29, 33), (43, 38, 35), (36, 44, 43, 35), (7, 31, 37), (8, 32, 34), (34, 37, 9), (34, 32, 37), (32, 7, 37), (37, 36, 9), (37, 31, 36), (31, 6, 36), (36, 35, 9), (26, 23, 42, 46), (26, 46, 45, 6), (35, 33, 9), (35, 30, 33), (30, 5, 33), (33, 34, 9), (33, 29, 34), (29, 8, 34), (20, 32, 8), (20, 27, 32), (27, 7, 32), (28, 31, 7), (28, 25, 31), (25, 6, 31), (6, 45, 44, 36), (24, 30, 41, 40), (38, 41, 30, 35), (24, 21, 30), (21, 5, 30), (22, 29, 5), (22, 19, 29), (19, 8, 29), (27, 28, 7), (27, 18, 28), (18, 3, 28), (25, 26, 6), (25, 17, 26), (48, 51, 23), (23, 39, 42), (15, 10, 53, 52), (23, 51, 55, 24), (21, 22, 5), (21, 12, 22), (12, 1, 22), (19, 20, 8), (19, 13, 20), (13, 4, 20), (14, 18, 4), (14, 16, 18), (16, 3, 18), (16, 17, 3), (16, 15, 17), (17, 50, 49, 26), (15, 47, 50, 17), (55, 54, 2, 24), (13, 14, 4), (13, 11, 14), (11, 0, 14), (10, 12, 2), (10, 11, 12), (11, 1, 12), (38, 39, 40, 41), (42, 43, 44, 45, 46), (38, 43, 42, 39), (23, 24, 40, 39), (47, 48, 49, 50), (51, 52, 53, 54, 55), (51, 48, 47, 52), (15, 52, 47)])
_uv = me_icosphere_001.uv_layers.new(name='UVMap')
_uv.uv.foreach_set('vector', [0.8182, 0.0, 0.7727, 0.07873, 0.8636, 0.07873, 0.7273, 0.1575, 0.6818, 0.07873, 0.6364, 0.1575, 0.09091, 0.0, 0.04545, 0.07873, 0.1364, 0.07873, 0.2727, 0.0, 0.2273, 0.07873, 0.3182, 0.07873, 0.4545, 0.0, 0.4091, 0.07873, 0.5, 0.07873, 0.7273, 0.1575, 0.6364, 0.1575, 0.6818, 0.2362, 0.9091, 0.1575, 0.8182, 0.1575, 0.8636, 0.2362, 0.2273, 0.2362, 0.1364, 0.2362, 0.1364, 0.2362, 0.2273, 0.2362, 0.3636, 0.1575, 0.2727, 0.1575, 0.3182, 0.2362, 0.5455, 0.1575, 0.4545, 0.1575, 0.5, 0.2362, 0.7273, 0.1575, 0.6818, 0.2362, 0.7727, 0.2362, 0.9091, 0.1575, 0.8636, 0.2362, 0.9545, 0.2362, 0.04545, 0.07873, 0.0, 0.1575, 8.32e-06, 0.1575, 0.04546, 0.07874, 0.3636, 0.1575, 0.3182, 0.2362, 0.4091, 0.2362, 0.5455, 0.1575, 0.5, 0.2362, 0.5909, 0.2362, 0.8182, 0.3149, 0.7273, 0.3149, 0.7727, 0.3937, 0.1364, 0.3937, 0.1364, 0.3937, 0.1364, 0.3937, 0.2273, 0.3937, 0.2273, 0.3936, 0.1364, 0.3937, 0.1364, 0.3937, 0.4545, 0.3149, 0.3636, 0.3149, 0.4091, 0.3937, 0.6364, 0.3149, 0.5455, 0.3149, 0.5909, 0.3937, 0.5909, 0.3937, 0.5, 0.3937, 0.5455, 0.4724, 0.5909, 0.3937, 0.5455, 0.3149, 0.5, 0.3937, 0.5455, 0.3149, 0.4545, 0.3149, 0.5, 0.3937, 0.4091, 0.3937, 0.3182, 0.3937, 0.3636, 0.4724, 0.4091, 0.3937, 0.3636, 0.3149, 0.3182, 0.3937, 0.3636, 0.3149, 0.2727, 0.3149, 0.3182, 0.3937, 0.2273, 0.3937, 0.1364, 0.3937, 0.1818, 0.4724, 0.2273, 0.2362, 0.1364, 0.2362, 0.1364, 0.2362, 0.2273, 0.2362, 0.2273, 0.2362, 0.2273, 0.2362, 0.2727, 0.3149, 0.2727, 0.3149, 0.9545, 0.3937, 0.8636, 0.3937, 0.9091, 0.4724, 0.9545, 0.3937, 0.9091, 0.3149, 0.8636, 0.3937, 0.9091, 0.3149, 0.8182, 0.3149, 0.8636, 0.3937, 0.7727, 0.3937, 0.6818, 0.3937, 0.7273, 0.4724, 0.7727, 0.3937, 0.7273, 0.3149, 0.6818, 0.3937, 0.7273, 0.3149, 0.6364, 0.3149, 0.6818, 0.3937, 0.5909, 0.2362, 0.5455, 0.3149, 0.6364, 0.3149, 0.5909, 0.2362, 0.5, 0.2362, 0.5455, 0.3149, 0.5, 0.2362, 0.4545, 0.3149, 0.5455, 0.3149, 0.4091, 0.2362, 0.3636, 0.3149, 0.4545, 0.3149, 0.4091, 0.2362, 0.3182, 0.2362, 0.3636, 0.3149, 0.3182, 0.2362, 0.2727, 0.3149, 0.3636, 0.3149, 0.2727, 0.3149, 0.2727, 0.3149, 0.2273, 0.3936, 0.2273, 0.3937, 0.9545, 0.2362, 0.9091, 0.3149, 0.9091, 0.3149, 0.9545, 0.2362, 0.9545, 0.3937, 0.9091, 0.3149, 0.9091, 0.3149, 0.9545, 0.3937, 0.9545, 0.2362, 0.8636, 0.2362, 0.9091, 0.3149, 0.8636, 0.2362, 0.8182, 0.3149, 0.9091, 0.3149, 0.7727, 0.2362, 0.7273, 0.3149, 0.8182, 0.3149, 0.7727, 0.2362, 0.6818, 0.2362, 0.7273, 0.3149, 0.6818, 0.2362, 0.6364, 0.3149, 0.7273, 0.3149, 0.5, 0.2362, 0.4091, 0.2362, 0.4545, 0.3149, 0.5, 0.2362, 0.4545, 0.1575, 0.4091, 0.2362, 0.4545, 0.1575, 0.3636, 0.1575, 0.4091, 0.2362, 0.3182, 0.2362, 0.2273, 0.2362, 0.2727, 0.3149, 0.3182, 0.2362, 0.2727, 0.1575, 0.2273, 0.2362, 0.1364, 0.2362, 0.1364, 0.2362, 0.1364, 0.2362, 0.1364, 0.2362, 0.1364, 0.2362, 0.1364, 0.2362, 0.1364, 0.07873, 0.04545, 0.07873, 0.04546, 0.07874, 0.1364, 0.07873, 0.1364, 0.2362, 0.1364, 0.2362, 0.04546, 0.2362, 0.04545, 0.2362, 0.8636, 0.2362, 0.7727, 0.2362, 0.8182, 0.3149, 0.8636, 0.2362, 0.8182, 0.1575, 0.7727, 0.2362, 0.8182, 0.1575, 0.7273, 0.1575, 0.7727, 0.2362, 0.6818, 0.2362, 0.5909, 0.2362, 0.6364, 0.3149, 0.6818, 0.2362, 0.6364, 0.1575, 0.5909, 0.2362, 0.6364, 0.1575, 0.5455, 0.1575, 0.5909, 0.2362, 0.5, 0.07873, 0.4545, 0.1575, 0.5455, 0.1575, 0.5, 0.07873, 0.4091, 0.07873, 0.4545, 0.1575, 0.4091, 0.07873, 0.3636, 0.1575, 0.4545, 0.1575, 0.3182, 0.07873, 0.2727, 0.1575, 0.3636, 0.1575, 0.3182, 0.07873, 0.2273, 0.07873, 0.2727, 0.1575, 0.2727, 0.1575, 0.2727, 0.1575, 0.2273, 0.2362, 0.2273, 0.2362, 0.2273, 0.07873, 0.2273, 0.07873, 0.2727, 0.1575, 0.2727, 0.1575, 0.04546, 0.2362, 8.318e-06, 0.1575, 0.0, 0.1575, 0.04545, 0.2362, 0.6364, 0.1575, 0.5909, 0.07873, 0.5455, 0.1575, 0.6364, 0.1575, 0.6818, 0.07873, 0.5909, 0.07873, 0.6818, 0.07873, 0.6364, 0.0, 0.5909, 0.07873, 0.8636, 0.07873, 0.8182, 0.1575, 0.9091, 0.1575, 0.8636, 0.07873, 0.7727, 0.07873, 0.8182, 0.1575, 0.7727, 0.07873, 0.7273, 0.1575, 0.8182, 0.1575, 0.1364, 0.3937, 0.1237, 0.3149, 0.09091, 0.3149, 0.1073, 0.3433, 0.1364, 0.2362, 0.112, 0.3877, 0.2273, 0.3936, 0.2727, 0.3149, 0.2273, 0.2362, 0.1364, 0.3937, 0.1364, 0.3937, 0.1364, 0.2362, 0.1364, 0.2362, 0.1364, 0.2362, 0.04545, 0.2362, 0.04546, 0.2362, 0.1364, 0.2362, 0.1364, 0.07873, 0.149, 0.1575, 0.1818, 0.1575, 0.1654, 0.1291, 0.1364, 0.2362, 0.1607, 0.0847, 0.04546, 0.07874, 8.32e-06, 0.1575, 0.04546, 0.2362, 0.1364, 0.2362, 0.1364, 0.2362, 0.1364, 0.07873, 0.1364, 0.07873, 0.1364, 0.07873, 0.1364, 0.07873, 0.1364, 0.07873])
me_icosphere_001.materials.append(mat_material)
me_icosphere_001.use_remesh_fix_poles = True
me_icosphere_001.use_remesh_preserve_attributes = False
me_icosphere_001.use_mirror_vertex_groups = False
me_icosphere_001.update()
me_flashquicksunset_008 = bpy.data.meshes.new('flashquicksunset.008')
me_flashquicksunset_008.from_pydata([(-0.7836, -0.6372, -3.534), (-0.8304, -0.5476, -3.357), (-0.8304, -0.5476, -3.71), (-0.6611, -0.5476, -3.424), (-0.6611, -0.5476, -3.643), (-1.221, -0.6933, -3.586), (-0.8304, -0.5476, -3.357), (-0.8305, -0.5476, -3.71), (-0.9819, -0.3528, -3.71), (-1.041, -0.3057, -3.534), (-0.982, -0.3528, -3.71), (-0.8633, -0.3057, -3.834), (-1.041, -0.3057, -3.534), (-0.953, -0.03748, -3.819), (-1.058, -0.03748, -3.643), (-0.9922, 0.2307, -3.719), (-1.058, -0.03748, -3.424), (-1.058, -0.03746, -3.643), (-1.058, -0.03748, -3.424), (-0.9922, 0.2307, -3.719), (-0.9062, 0.4726, -3.643), (-1.165, 0.4748, -3.46), (-0.9062, 0.4727, -3.643), (-0.7836, 0.5622, -3.534), (-0.7368, 0.4727, -3.71), (-0.8594, 0.2778, -3.819), (-0.9062, 0.4727, -3.424), (-0.7368, 0.4727, -3.357), (-0.8594, 0.2778, -3.248), (-0.9062, 0.4727, -3.424), (-0.8594, 0.2778, -3.248), (-1.058, -0.03748, -3.424), (-1.092, 0.3427, -3.317), (-0.953, -0.03748, -3.248), (-0.8633, -0.3057, -3.233), (-0.7836, -0.03748, -3.18), (-0.953, -0.03751, -3.248), (-1.31, -0.02132, -3.354), (-1.058, -0.03751, -3.424), (-1.027, -0.3057, -3.51), (-1.245, -0.6906, -3.395), (-0.6142, -0.03748, -3.248), (-0.7836, -0.03746, -3.18), (-0.7836, -0.03751, -3.18), (-0.6142, -0.03748, -3.248), (-1.296, -0.02132, -3.33), (-0.8304, -0.5476, -3.357), (-0.6611, -0.5476, -3.424), (-0.6611, -0.5476, -3.424), (-0.6142, -0.03748, -3.248), (-0.5385, -0.3528, -3.534), (-0.5096, -0.03751, -3.424), (-0.5601, -0.325, -3.551), (-0.5751, -0.3057, -3.719), (-0.5095, -0.03748, -3.424), (-0.5095, -0.03748, -3.643), (-0.5259, 0.2307, -3.534), (-0.5853, 0.2778, -3.71), (-0.6142, -0.03748, -3.819), (-0.704, 0.2307, -3.834), (-0.7836, -0.03748, -3.887), (-0.7079, -0.3528, -3.819), (-0.5853, 0.2778, -3.71), (-0.5259, 0.2307, -3.534), (-0.7368, 0.4727, -3.71), (-1.444, 0.4832, -3.487), (-1.397, 0.3936, -3.31), (-1.461, 0.4754, -3.31), (-0.5246, 0.05022, -3.396), (-0.7368, 0.4727, -3.357), (-0.6142, -0.03748, -3.248), (-1.214, 0.4772, -3.323)], [], [(0, 1, 6, 5), (0, 3, 1), (0, 5, 7, 2), (0, 2, 4), (3, 0, 4), (6, 9, 8, 7, 5), (2, 7, 8, 10), (8, 9, 12, 10), (2, 10, 11), (11, 10, 13), (10, 12, 14), (13, 10, 14), (13, 14, 15), (14, 17, 19, 15), (12, 16, 14), (14, 16, 18, 17), (18, 21, 20, 19, 17), (15, 19, 20, 22), (22, 20, 21, 26), (25, 15, 22), (22, 26, 23), (24, 22, 23), (24, 25, 22), (26, 27, 23), (26, 28, 27), (29, 30, 28, 26), (21, 29, 26), (29, 31, 32, 30), (29, 21, 18, 31), (16, 33, 32, 31), (16, 31, 18), (33, 28, 30, 32), (36, 37, 34, 33), (34, 35, 33), (33, 35, 28), (16, 38, 36, 33), (39, 40, 37, 36, 38), (12, 39, 38, 16), (6, 40, 39, 9), (9, 39, 12), (1, 34, 37, 40), (6, 1, 40), (34, 45, 43, 35), (35, 42, 71, 28), (35, 41, 70, 42), (35, 43, 44, 41), (47, 44, 43, 45, 46), (1, 46, 45, 34), (1, 3, 47, 46), (49, 44, 47, 48), (3, 48, 47), (49, 48, 50, 51), (50, 48, 3, 52), (51, 50, 52, 54), (52, 4, 53), (52, 53, 55), (54, 52, 55), (52, 3, 4), (54, 55, 56), (55, 57, 56), (53, 58, 55), (55, 58, 57), (53, 61, 58), (58, 60, 59), (58, 59, 57), (58, 61, 60), (4, 61, 53), (2, 11, 61), (61, 11, 60), (4, 2, 61), (60, 25, 59), (11, 13, 60), (60, 13, 25), (59, 25, 24), (57, 59, 24), (56, 57, 62, 63), (64, 62, 57, 24), (66, 63, 62, 64, 65), (65, 64, 24, 23), (27, 66, 65, 23), (66, 67, 68, 63), (27, 67, 66), (67, 69, 70, 68), (69, 67, 27), (70, 69, 71, 42), (28, 71, 69, 27), (41, 68, 70), (68, 56, 63), (41, 54, 68), (54, 56, 68), (49, 51, 54, 41), (44, 49, 41), (13, 15, 25)])
me_flashquicksunset_008.polygons.foreach_set('material_index', [8, 8, 8, 8, 8, 8, 8, 8, 8, 8, 8, 8, 8, 8, 8, 8, 8, 8, 8, 8, 8, 8, 8, 8, 8, 8, 8, 8, 8, 8, 8, 8, 8, 8, 8, 8, 8, 8, 8, 8, 8, 8, 8, 8, 8, 8, 8, 8, 8, 8, 8, 8, 8, 8, 8, 8, 8, 8, 8, 8, 8, 8, 8, 8, 8, 8, 8, 8, 8, 8, 8, 8, 8, 8, 8, 8, 8, 8, 8, 8, 8, 8, 8, 8, 8, 8, 8, 8, 8, 8, 8, 8, 8])
_uv = me_flashquicksunset_008.uv_layers.new(name='UVMap')
_uv.uv.foreach_set('vector', [0.09091, 0.0, 0.04545, 0.07873, 0.04545, 0.07873, 0.09091, 7.203e-06, 0.8182, 0.0, 0.7727, 0.07873, 0.8636, 0.07873, 0.2727, 0.0, 0.2727, 7.204e-06, 0.3182, 0.07873, 0.3182, 0.07873, 0.4545, 0.0, 0.4091, 0.07873, 0.5, 0.07873, 0.6818, 0.07873, 0.6364, 0.0, 0.5909, 0.07873, 0.04545, 0.07873, 0.1136, 0.1181, 0.1364, 0.07873, 0.1364, 0.07873, 0.09091, 0.07873, 0.3182, 0.07873, 0.3182, 0.07873, 0.2727, 0.1575, 0.2727, 0.1575, 0.2727, 0.1575, 0.1818, 0.1575, 0.1818, 0.1575, 0.2727, 0.1575, 0.3182, 0.07873, 0.2727, 0.1575, 0.3636, 0.1575, 0.3636, 0.1575, 0.2727, 0.1575, 0.3182, 0.2362, 0.2727, 0.1575, 0.1818, 0.1575, 0.2273, 0.2362, 0.3182, 0.2362, 0.2727, 0.1575, 0.2273, 0.2362, 0.3182, 0.2362, 0.2273, 0.2362, 0.2727, 0.3149, 0.2273, 0.2362, 0.2273, 0.2362, 0.2727, 0.3149, 0.2727, 0.3149, 0.1818, 0.1575, 0.1364, 0.2362, 0.2273, 0.2362, 0.2273, 0.2362, 0.1364, 0.2362, 0.1364, 0.2362, 0.2273, 0.2362, 0.1364, 0.2362, 0.112, 0.3877, 0.2273, 0.3936, 0.2727, 0.3149, 0.2273, 0.2362, 0.2727, 0.3149, 0.2727, 0.3149, 0.2273, 0.3936, 0.2273, 0.3937, 0.2273, 0.3937, 0.2273, 0.3936, 0.1364, 0.3937, 0.1364, 0.3937, 0.3636, 0.3149, 0.2727, 0.3149, 0.3182, 0.3937, 0.2273, 0.3937, 0.1364, 0.3937, 0.1818, 0.4724, 0.4091, 0.3937, 0.3182, 0.3937, 0.3636, 0.4724, 0.4091, 0.3937, 0.3636, 0.3149, 0.3182, 0.3937, 0.9545, 0.3937, 0.8636, 0.3937, 0.9091, 0.4724, 0.9545, 0.3937, 0.9091, 0.3149, 0.8636, 0.3937, 0.9545, 0.3937, 0.9091, 0.3149, 0.9091, 0.3149, 0.9545, 0.3937, 0.1364, 0.3937, 0.1364, 0.3937, 0.1364, 0.3937, 0.1364, 0.3937, 0.1237, 0.3149, 0.09091, 0.3149, 0.1073, 0.3433, 0.1364, 0.3937, 0.1364, 0.3937, 0.1364, 0.2362, 0.1364, 0.2362, 0.1364, 0.2362, 0.04545, 0.2362, 0.04546, 0.2362, 0.1364, 0.2362, 0.1364, 0.2362, 0.1364, 0.2362, 0.1364, 0.2362, 0.9545, 0.2362, 0.9091, 0.3149, 0.9091, 0.3149, 0.9545, 0.2362, 0.04546, 0.2362, 8.318e-06, 0.1575, 0.0, 0.1575, 0.04545, 0.2362, 0.9091, 0.1575, 0.8636, 0.2362, 0.9545, 0.2362, 0.9545, 0.2362, 0.8636, 0.2362, 0.9091, 0.3149, 0.1364, 0.2362, 0.1364, 0.2362, 0.04546, 0.2362, 0.04545, 0.2362, 0.1818, 0.1575, 0.03666, 0.07365, 8.32e-06, 0.1575, 0.04546, 0.2362, 0.1364, 0.2362, 0.1818, 0.1575, 0.1818, 0.1575, 0.1364, 0.2362, 0.1364, 0.2362, 0.04545, 0.07873, 0.04545, 0.07873, 0.1818, 0.1575, 0.1818, 0.1575, 0.1818, 0.1575, 0.1818, 0.1575, 0.1818, 0.1575, 0.04545, 0.07873, 0.0, 0.1575, 8.32e-06, 0.1575, 0.04545, 0.07873, 0.04545, 0.07873, 0.04545, 0.07873, 0.04545, 0.07873, 0.9091, 0.1575, 0.9091, 0.1575, 0.8636, 0.2362, 0.8636, 0.2362, 0.8636, 0.2362, 0.8636, 0.2362, 0.9091, 0.3149, 0.9091, 0.3149, 0.8636, 0.2362, 0.7727, 0.2362, 0.7727, 0.2362, 0.8636, 0.2362, 0.8636, 0.2362, 0.8636, 0.2362, 0.7727, 0.2362, 0.7727, 0.2362, 0.7727, 0.07873, 0.7483, 0.2302, 0.8636, 0.2362, 0.9091, 0.1575, 0.8636, 0.07874, 0.8636, 0.07873, 0.8636, 0.07874, 0.9091, 0.1575, 0.9091, 0.1575, 0.8636, 0.07873, 0.7727, 0.07873, 0.7727, 0.07873, 0.8636, 0.07874, 0.7727, 0.2362, 0.7727, 0.2362, 0.7727, 0.07873, 0.7727, 0.07873, 0.7727, 0.07873, 0.7727, 0.07873, 0.7727, 0.07873, 0.7727, 0.2362, 0.7601, 0.1575, 0.7273, 0.1575, 0.7437, 0.1859, 0.6364, 0.1575, 0.6818, 0.07873, 0.6818, 0.07873, 0.6364, 0.1575, 0.6818, 0.2362, 0.6364, 0.1575, 0.6364, 0.1575, 0.6818, 0.2362, 0.6364, 0.1575, 0.5909, 0.07873, 0.5455, 0.1575, 0.6364, 0.1575, 0.5455, 0.1575, 0.5909, 0.2362, 0.6818, 0.2362, 0.6364, 0.1575, 0.5909, 0.2362, 0.6364, 0.1575, 0.6818, 0.07873, 0.5909, 0.07873, 0.6818, 0.2362, 0.5909, 0.2362, 0.6364, 0.3149, 0.5909, 0.2362, 0.5455, 0.3149, 0.6364, 0.3149, 0.5455, 0.1575, 0.5, 0.2362, 0.5909, 0.2362, 0.5909, 0.2362, 0.5, 0.2362, 0.5455, 0.3149, 0.5455, 0.1575, 0.4545, 0.1575, 0.5, 0.2362, 0.5, 0.2362, 0.4091, 0.2362, 0.4545, 0.3149, 0.5, 0.2362, 0.4545, 0.3149, 0.5455, 0.3149, 0.5, 0.2362, 0.4545, 0.1575, 0.4091, 0.2362, 0.5, 0.07873, 0.4545, 0.1575, 0.5455, 0.1575, 0.4091, 0.07873, 0.3636, 0.1575, 0.4545, 0.1575, 0.4545, 0.1575, 0.3636, 0.1575, 0.4091, 0.2362, 0.5, 0.07873, 0.4091, 0.07873, 0.4545, 0.1575, 0.4091, 0.2362, 0.3636, 0.3149, 0.4545, 0.3149, 0.3636, 0.1575, 0.3182, 0.2362, 0.4091, 0.2362, 0.4091, 0.2362, 0.3182, 0.2362, 0.3636, 0.3149, 0.4545, 0.3149, 0.3636, 0.3149, 0.4091, 0.3937, 0.5455, 0.3149, 0.4545, 0.3149, 0.5, 0.3937, 0.6364, 0.3149, 0.5455, 0.3149, 0.5455, 0.3149, 0.6364, 0.3149, 0.5, 0.3937, 0.5455, 0.3149, 0.5455, 0.3149, 0.5, 0.3937, 0.7727, 0.3937, 0.7045, 0.3543, 0.6818, 0.3937, 0.6818, 0.3937, 0.7273, 0.3937, 0.5455, 0.4724, 0.5, 0.3937, 0.5, 0.3937, 0.5455, 0.4724, 0.7727, 0.3937, 0.7727, 0.3937, 0.7273, 0.4724, 0.7273, 0.4724, 0.7727, 0.3937, 0.7918, 0.4267, 0.6391, 0.203, 0.6364, 0.3149, 0.7727, 0.3937, 0.7918, 0.4267, 0.7727, 0.3937, 0.7918, 0.4267, 0.7727, 0.3937, 0.7727, 0.2362, 0.6392, 0.2029, 0.7727, 0.3937, 0.7918, 0.4267, 0.7727, 0.3937, 0.7727, 0.2362, 0.7854, 0.3149, 0.8182, 0.3149, 0.8018, 0.2865, 0.9091, 0.3149, 0.9091, 0.3149, 0.8636, 0.3937, 0.8636, 0.3937, 0.7727, 0.2362, 0.6392, 0.2029, 0.7727, 0.2362, 0.6391, 0.203, 0.6364, 0.3149, 0.6364, 0.3149, 0.7727, 0.2362, 0.6818, 0.2362, 0.6628, 0.2166, 0.6818, 0.2362, 0.6364, 0.3149, 0.674, 0.2102, 0.7727, 0.2362, 0.6818, 0.2362, 0.6818, 0.2362, 0.7727, 0.2362, 0.7727, 0.2362, 0.7727, 0.2362, 0.7727, 0.2362, 0.3182, 0.2362, 0.2727, 0.3149, 0.3636, 0.3149])
me_flashquicksunset_008.materials.append(mat_material_001)
me_flashquicksunset_008.materials.append(mat_material_009)
me_flashquicksunset_008.materials.append(mat_material_010)
me_flashquicksunset_008.materials.append(mat_material_012)
me_flashquicksunset_008.materials.append(mat_material_015)
me_flashquicksunset_008.materials.append(mat_material_019)
me_flashquicksunset_008.materials.append(mat_sky)
me_flashquicksunset_008.materials.append(mat_sky_001)
me_flashquicksunset_008.materials.append(mat_material)
me_flashquicksunset_008.use_remesh_fix_poles = True
me_flashquicksunset_008.use_remesh_preserve_attributes = False
me_flashquicksunset_008.use_mirror_vertex_groups = False
me_flashquicksunset_008.update()

# ---- curves / text
txt_questions_correct_003 = bpy.data.curves.new('Questions Correct.003', 'FONT')
txt_questions_correct_003.dimensions = '2D'
txt_questions_correct_003.body = 'Create new quiz below or select existing'
txt_questions_correct_003.materials.append(mat_material_003)
txt_questions_correct_003.use_path_clamp = True
txt_questions_correct_003.align_x = 'CENTER'
txt_questions_correct_003.size = 0.65
txt_questions_correct_001 = bpy.data.curves.new('Questions Correct.001', 'FONT')
txt_questions_correct_001.dimensions = '2D'
txt_questions_correct_001.body = 'FLASHQUICK VR'
txt_questions_correct_001.materials.append(mat_material_002)
txt_questions_correct_001.use_path_clamp = True
txt_questions_correct_001.align_x = 'CENTER'
txt_questions_correct_001.size = 0.65
txt_text = bpy.data.curves.new('Text', 'FONT')
txt_text.dimensions = '2D'
txt_text.body = 'Bio'
txt_text.materials.append(mat_material_004)
txt_text.use_path_clamp = True
txt_text.align_x = 'CENTER'
txt_text.size = 0.38
txt_text.shear = -0.27
txt_text.underline_position = -0.2
txt_text_005 = bpy.data.curves.new('Text.005', 'FONT')
txt_text_005.dimensions = '2D'
txt_text_005.body = 'Create New'
txt_text_005.materials.append(mat_material_011)
txt_text_005.use_path_clamp = True
txt_text_005.align_x = 'CENTER'
txt_text_005.size = 0.38
txt_text_005.shear = -0.27
txt_text_005.underline_position = -0.2
txt_text_006 = bpy.data.curves.new('Text.006', 'FONT')
txt_text_006.dimensions = '2D'
txt_text_006.body = 'Harry\nPotter'
txt_text_006.materials.append(mat_material_016)
txt_text_006.use_path_clamp = True
txt_text_006.align_x = 'CENTER'
txt_text_006.size = 0.38
txt_text_006.shear = -0.27
txt_text_006.underline_position = -0.2
txt_text_007 = bpy.data.curves.new('Text.007', 'FONT')
txt_text_007.dimensions = '2D'
txt_text_007.body = 'Chem'
txt_text_007.materials.append(mat_material_017)
txt_text_007.use_path_clamp = True
txt_text_007.align_x = 'CENTER'
txt_text_007.size = 0.38
txt_text_007.shear = -0.27
txt_text_007.underline_position = -0.2
txt_text_009 = bpy.data.curves.new('Text.009', 'FONT')
txt_text_009.dimensions = '2D'
txt_text_009.body = 'MORE'
txt_text_009.materials.append(mat_material_022)
txt_text_009.use_path_clamp = True
txt_text_009.align_x = 'CENTER'
txt_text_009.size = 0.38
txt_text_009.shear = -0.27
txt_text_009.underline_position = -0.2

# ---- objects
ob_triangle_right = bpy.data.objects.new('Triangle_Right', me_cube_001)
ob_wall_right = bpy.data.objects.new('Wall_Right', me_plane_001)
ob_toppane = bpy.data.objects.new('TopPane', me_cube_002)
ob_triangle_left = bpy.data.objects.new('Triangle_Left', me_cube)
ob_wall_left = bpy.data.objects.new('Wall_Left', me_plane)
ob_ground = bpy.data.objects.new('Ground', me_flashquicksunset)
ob_backwall = bpy.data.objects.new('BackWall', me_flashquicksunset_006)
ob_leftwall = bpy.data.objects.new('LeftWall', me_flashquicksunset_007)
ob_sky = bpy.data.objects.new('Sky', me_cube_006)
ob_more_button = bpy.data.objects.new('More Button', me_plane_003)
ob_screen = bpy.data.objects.new('Screen', me_x)
ob_instructiontext = bpy.data.objects.new('Instructiontext', txt_questions_correct_003)
ob_flashquickvrtitle = bpy.data.objects.new('FLASHQUICKVRtitle', txt_questions_correct_001)
ob_createcross = bpy.data.objects.new('CreateCross', me_flashquicksunset_001)
ob_chembox = bpy.data.objects.new('ChemBox', me_flashquicksunset_002)
ob_biobox = bpy.data.objects.new('BioBox', me_flashquicksunset_004)
ob_harrybox = bpy.data.objects.new('HarryBox', me_flashquicksunset_003)
ob_bio = bpy.data.objects.new('Bio', txt_text)
ob_create_new = bpy.data.objects.new('create new', txt_text_005)
ob_harry = bpy.data.objects.new('Harry', txt_text_006)
ob_chem = bpy.data.objects.new('chem', txt_text_007)
ob_more = bpy.data.objects.new('MORE', txt_text_009)
ob_obstacle_right = bpy.data.objects.new('Obstacle_right', me_icosphere_001)
ob_obstacle1 = bpy.data.objects.new('Obstacle1', me_flashquicksunset_008)

# ---- transforms, parenting, visibility, modifiers, constraints
ob_triangle_right.location = (5.5, -0.5, 8.5)
ob_triangle_right.rotation_euler = (3.142, 0.0, 1.571)
ob_triangle_right.scale = (0.5, 2.5, 2.0)
ob_triangle_right.lineart.crease_threshold = 0.0
ob_wall_right.location = (8.0, -0.5, 3.25)
ob_wall_right.rotation_euler = (1.571, 0.0, 1.571)
ob_wall_right.scale = (0.5, 3.25, 1.0)
ob_wall_right.lineart.crease_threshold = 0.0
ob_toppane.location = (0.0, -0.5, 10.0)
ob_toppane.scale = (8.0, 0.5, 0.5)
ob_toppane.lineart.crease_threshold = 0.0
ob_triangle_left.location = (-5.5, -0.5, 8.5)
ob_triangle_left.rotation_euler = (0.0, 3.142, 1.571)
ob_triangle_left.scale = (0.5, 2.5, 2.0)
ob_triangle_left.lineart.crease_threshold = 0.0
ob_wall_left.location = (-8.0, -0.5, 3.25)
ob_wall_left.rotation_euler = (1.571, 0.0, 1.571)
ob_wall_left.scale = (0.5, 3.25, 1.0)
ob_wall_left.lineart.crease_threshold = 0.0
ob_ground.location = (-0.5616, 0.0, 4.25)
ob_ground.rotation_euler = (1.571, 0.0, 0.0)
ob_ground.scale = (6.94, 6.67, 2.83)
ob_ground.lineart.crease_threshold = 0.0
ob_backwall.location = (-0.5616, 0.0, 4.25)
ob_backwall.rotation_euler = (1.571, 0.0, 0.0)
ob_backwall.scale = (6.94, 6.67, 2.83)
ob_backwall.lineart.crease_threshold = 0.0
ob_leftwall.location = (-0.5616, 0.0, 4.25)
ob_leftwall.rotation_euler = (1.571, 0.0, 0.0)
ob_leftwall.scale = (6.94, 6.67, 2.83)
ob_leftwall.lineart.crease_threshold = 0.0
ob_sky.location = (7.92, 10.56, 7.03)
ob_sky.rotation_euler = (0.0, 0.0, 1.571)
ob_sky.scale = (10.5, 0.1, 7.0)
ob_sky.lineart.crease_threshold = 0.0
ob_more_button.location = (2.288, -0.1848, 4.777)
ob_more_button.rotation_euler = (0.7208, -1.562, 0.8465)
ob_more_button.scale = (0.73, 0.53, 1.0)
ob_more_button.lineart.crease_threshold = 0.0
ob_screen.location = (-0.4302, -0.1728, 4.577)
ob_screen.rotation_euler = (1.571, 0.0, 0.0)
ob_screen.scale = (7.418, 6.94, 1.0)
ob_screen.lineart.crease_threshold = 0.0
ob_instructiontext.location = (-0.33, -0.19, 6.32)
ob_instructiontext.rotation_euler = (1.571, 0.0, 0.0)
ob_instructiontext.scale = (0.35, 0.65, 3.19)
ob_instructiontext.lineart.crease_threshold = 0.0
ob_flashquickvrtitle.location = (-0.33, -0.19, 7.12)
ob_flashquickvrtitle.rotation_euler = (1.571, 0.0, 0.0)
ob_flashquickvrtitle.scale = (1.38, 1.75, 3.19)
ob_flashquickvrtitle.lineart.crease_threshold = 0.0
ob_createcross.location = (-0.5616, -0.01, 4.25)
ob_createcross.rotation_euler = (1.571, 0.0, 0.0)
ob_createcross.scale = (6.94, 6.67, 2.83)
ob_createcross.lineart.crease_threshold = 0.0
_vg = ob_createcross.vertex_groups.new(name='Group')
ob_chembox.location = (-0.5616, 0.0, 4.25)
ob_chembox.rotation_euler = (1.571, 0.0, 0.0)
ob_chembox.scale = (6.94, 6.67, 2.83)
ob_chembox.lineart.crease_threshold = 0.0
ob_biobox.location = (-0.5616, 0.0, 4.25)
ob_biobox.rotation_euler = (1.571, 0.0, 0.0)
ob_biobox.scale = (6.94, 6.67, 2.83)
ob_biobox.lineart.crease_threshold = 0.0
ob_harrybox.location = (-0.5616, 0.0, 4.25)
ob_harrybox.rotation_euler = (1.571, 0.0, 0.0)
ob_harrybox.scale = (6.94, 6.67, 2.83)
ob_harrybox.lineart.crease_threshold = 0.0
ob_bio.location = (0.324, -0.26, 3.405)
ob_bio.rotation_euler = (1.571, 0.0, 0.0)
ob_bio.lineart.crease_threshold = 0.0
ob_create_new.location = (-2.95, -0.27, 5.19)
ob_create_new.rotation_euler = (1.571, 0.03491, 0.0)
ob_create_new.scale = (0.66, 0.9, 0.61)
ob_create_new.lineart.crease_threshold = 0.0
ob_harry.location = (-2.86, -0.26, 3.615)
ob_harry.rotation_euler = (1.571, 0.0, 0.0)
ob_harry.lineart.crease_threshold = 0.0
ob_chem.location = (0.1676, -0.27, 5.16)
ob_chem.rotation_euler = (1.571, 0.0, 0.0)
ob_chem.lineart.crease_threshold = 0.0
ob_more.location = (2.444, -0.19, 3.715)
ob_more.rotation_euler = (1.571, 0.0, 0.0)
ob_more.lineart.crease_threshold = 0.0
ob_obstacle_right.location = (6.0, 4.0, 4.0)
ob_obstacle_right.scale = (2.0, 1.0, 4.0)
ob_obstacle_right.lineart.crease_threshold = 0.0
ob_obstacle1.location = (-0.5616, 0.0, 4.25)
ob_obstacle1.rotation_euler = (1.571, 0.0, 0.0)
ob_obstacle1.scale = (6.94, 6.67, 2.83)
ob_obstacle1.lineart.crease_threshold = 0.0

# ---- collection membership
col_environment.objects.link(ob_triangle_right)
col_environment.objects.link(ob_wall_right)
col_environment.objects.link(ob_toppane)
col_environment.objects.link(ob_triangle_left)
col_environment.objects.link(ob_wall_left)
col_environment.objects.link(ob_ground)
col_environment.objects.link(ob_backwall)
col_environment.objects.link(ob_leftwall)
col_environment.objects.link(ob_sky)
col_centerscreen.objects.link(ob_more_button)
col_centerscreen.objects.link(ob_screen)
col_centerscreen.objects.link(ob_instructiontext)
col_centerscreen.objects.link(ob_flashquickvrtitle)
col_centerscreen.objects.link(ob_createcross)
col_centerscreen.objects.link(ob_chembox)
col_centerscreen.objects.link(ob_biobox)
col_centerscreen.objects.link(ob_harrybox)
col_flashcards.objects.link(ob_bio)
col_flashcards.objects.link(ob_create_new)
col_flashcards.objects.link(ob_harry)
col_flashcards.objects.link(ob_chem)
col_flashcards.objects.link(ob_more)
col_obstacles.objects.link(ob_obstacle_right)
col_obstacles.objects.link(ob_obstacle1)

# ---- scene / render settings (as saved in the file)
scene.frame_start = 1; scene.frame_end = 250; scene.frame_set(204)
scene.render.engine = 'BLENDER_EEVEE_NEXT'
scene.cycles.use_denoising = False
scene.cycles.samples = 128
scene.cycles.sampling_pattern = 'TABULATED_SOBOL'
scene.cycles.use_adaptive_sampling = False
scene.cycles.use_light_tree = False
scene.eevee.taa_render_samples = 66
scene.view_settings.view_transform = 'Filmic'
bpy.context.view_layer.update()

# ---- added for rendering (the .blend has no active camera and no usable light): camera, sun
cam_auto = bpy.data.cameras.new('AutoCamera')
cam_auto.lens = 50.0
cam_auto.sensor_width = 36.0
cam_auto.clip_end = 1000.0
ob_auto_camera = bpy.data.objects.new('AutoCamera', cam_auto)
scene.collection.objects.link(ob_auto_camera)
ob_auto_camera.location = (30.1673, -26.8555, 31.4317)
ob_auto_camera.rotation_euler = (1.09748, -7.21219e-08, 0.694738)
scene.camera = ob_auto_camera
light_auto_sun = bpy.data.lights.new('AutoSun', 'SUN')
light_auto_sun.energy = 3.0
light_auto_sun.angle = 0.0523599
ob_auto_sun = bpy.data.objects.new('AutoSun', light_auto_sun)
scene.collection.objects.link(ob_auto_sun)
ob_auto_sun.rotation_euler = (0.872665, 0.174533, 0.523599)
bpy.context.view_layer.update()
